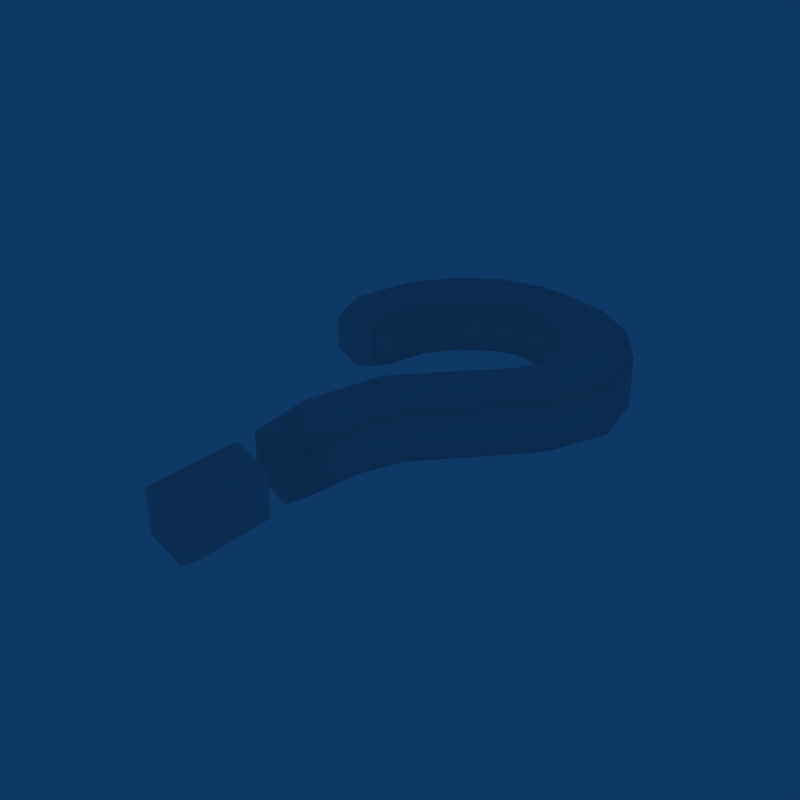 # Source: Special_Powerup_Mesh.blend  (saved by Blender 2.49.2; exported with 4.5.12 LTS)
import bpy
from mathutils import Matrix  # noqa: F401  (used for matrix-valued properties, if any)

bpy.ops.wm.read_factory_settings(use_empty=True)
scene = bpy.context.scene
scene.name = 'Scene'

# ---- collections
col_collection_1 = bpy.data.collections.new('Collection 1'); scene.collection.children.link(col_collection_1)

# ---- world
world_world = bpy.data.worlds.new('World'); scene.world = world_world
world_world.color = (0.05656, 0.2208, 0.4)
world_world.use_sun_shadow = False
world_world.sun_shadow_jitter_overblur = 0.0
world_world.cycles.sampling_method = 'MANUAL'
world_world.cycles.sample_map_resolution = 256

# ---- meshes
me_mesh = bpy.data.meshes.new('Mesh')
me_mesh.from_pydata([(-0.3517, 0.2469, 0.1138), (-0.259, 0.2102, 0.06588), (-0.4131, 0.4162, 0.06642), (-0.3217, 0.3748, 0.1143), (-0.2461, 0.4818, 0.1143), (-0.1804, 0.6488, 0.06642), (-0.1391, 0.5575, 0.1143), (-0.09762, 0.4662, 0.06641), (-0.01645, 0.5862, 0.1143), (-0.01645, 0.486, 0.0665), (0.1062, 0.5575, 0.1143), (0.2132, 0.4818, 0.1143), (0.1423, 0.4109, 0.06638), (0.2889, 0.3748, 0.1143), (0.3176, 0.2522, 0.1143), (0.2179, 0.2613, 0.06677), (0.2654, 0.127, 0.1143), (0.1818, 0.1824, 0.06636), (0.1506, 0.00171, 0.1143), (0.07658, 0.06952, 0.06627), (0.03564, -0.1238, 0.1143), (-0.04899, -0.06996, 0.06629), (-0.01653, -0.2908, 0.1143), (-0.259, 0.2102, -0.06588), (-0.2305, 0.3334, 0.06643), (-0.1752, 0.4109, 0.06638), (-0.09762, 0.4662, -0.06641), (-0.01645, 0.486, -0.0665), (0.06472, 0.4662, 0.06641), (0.06472, 0.4662, -0.06641), (0.1423, 0.4109, -0.06638), (0.1976, 0.3332, 0.06636), (0.1976, 0.3332, -0.06636), (-0.04899, -0.06996, -0.06629), (-0.1044, -0.2873, 0.06559), (-0.1044, -0.2873, -0.06559), (-0.4444, 0.2824, 0.06574), (-0.317, 0.5527, 0.06639), (-0.1804, 0.6488, -0.06642), (-0.01645, 0.6864, -0.06648), (-0.01645, 0.6864, 0.06648), (0.1475, 0.6488, -0.06642), (0.1475, 0.6488, 0.06642), (0.2841, 0.5527, 0.06639), (0.3802, 0.4161, 0.0664), (0.4172, 0.243, 0.06666), (0.3492, 0.07191, 0.06638), (0.2245, -0.0661, 0.06627), (0.1197, -0.1786, 0.06615), (0.07118, -0.2952, 0.0657), (-0.3517, 0.2469, -0.1138), (-0.4444, 0.2824, -0.06574), (-0.2305, 0.3334, -0.06643), (-0.3217, 0.3748, -0.1143), (-0.4131, 0.4162, -0.06642), (-0.1752, 0.4109, -0.06638), (-0.2461, 0.4818, -0.1143), (-0.317, 0.5527, -0.06639), (-0.1391, 0.5575, -0.1143), (-0.01645, 0.5862, -0.1143), (0.1062, 0.5575, -0.1143), (0.2132, 0.4818, -0.1143), (0.2841, 0.5527, -0.06639), (0.2889, 0.3748, -0.1143), (0.3802, 0.4161, -0.0664), (0.2179, 0.2613, -0.06677), (0.3176, 0.2522, -0.1143), (0.4172, 0.243, -0.06666), (0.1818, 0.1824, -0.06636), (0.2654, 0.127, -0.1143), (0.3492, 0.07191, -0.06638), (0.07658, 0.06952, -0.06627), (0.1506, 0.00171, -0.1143), (0.2245, -0.0661, -0.06627), (0.03564, -0.1238, -0.1143), (0.1197, -0.1786, -0.06615), (-0.01653, -0.2908, -0.1143), (0.07118, -0.2952, -0.0657), (-0.4166, 0.1675, 0.04609), (-0.3524, 0.1714, 0.08485), (-0.2906, 0.1641, 0.04376), (-0.2881, 0.1654, -0.0455), (-0.3524, 0.1714, -0.08485), (-0.4132, 0.1652, -0.04416), (-0.09178, -0.4598, 0.05769), (-0.09577, -0.4566, -0.06004), (-0.01644, -0.4487, -0.1104), (0.05891, -0.4598, -0.05768), (0.06289, -0.4565, 0.06004), (-0.01644, -0.4487, 0.1104), (-0.01645, -0.5768, 0.1104), (0.06287, -0.5689, 0.06006), (0.05889, -0.5656, -0.0577), (-0.01645, -0.5768, -0.1104), (-0.09578, -0.569, -0.06006), (-0.0918, -0.5657, 0.0577), (-0.01644, -0.7598, 0.1104), (0.06289, -0.7675, 0.06004), (-0.09178, -0.7709, 0.05769), (0.05891, -0.7708, -0.05768), (-0.01644, -0.7598, -0.1104), (-0.09577, -0.7676, -0.06004)], [], [(0, 3, 2, 36), (3, 0, 1, 24), (3, 4, 37, 2), (24, 25, 4, 3), (4, 6, 5, 37), (25, 7, 6, 4), (6, 8, 40, 5), (7, 9, 8, 6), (8, 10, 42, 40), (9, 28, 10, 8), (10, 11, 43, 42), (28, 12, 11, 10), (11, 13, 44, 43), (12, 31, 13, 11), (13, 14, 45, 44), (31, 15, 14, 13), (14, 16, 46, 45), (15, 17, 16, 14), (16, 18, 47, 46), (17, 19, 18, 16), (18, 20, 48, 47), (19, 21, 20, 18), (20, 22, 49, 48), (21, 34, 22, 20), (23, 52, 24, 1), (52, 55, 25, 24), (55, 26, 7, 25), (26, 27, 9, 7), (27, 29, 28, 9), (29, 30, 12, 28), (30, 32, 31, 12), (32, 65, 15, 31), (65, 68, 17, 15), (68, 71, 19, 17), (71, 33, 21, 19), (33, 35, 34, 21), (36, 2, 54, 51), (2, 37, 57, 54), (37, 5, 38, 57), (5, 40, 39, 38), (40, 42, 41, 39), (42, 43, 62, 41), (43, 44, 64, 62), (44, 45, 67, 64), (45, 46, 70, 67), (46, 47, 73, 70), (47, 48, 75, 73), (48, 49, 77, 75), (50, 53, 52, 23), (51, 54, 53, 50), (53, 56, 55, 52), (54, 57, 56, 53), (56, 58, 26, 55), (57, 38, 58, 56), (58, 59, 27, 26), (38, 39, 59, 58), (59, 60, 29, 27), (39, 41, 60, 59), (60, 61, 30, 29), (41, 62, 61, 60), (61, 63, 32, 30), (62, 64, 63, 61), (63, 66, 65, 32), (64, 67, 66, 63), (66, 69, 68, 65), (67, 70, 69, 66), (69, 72, 71, 68), (70, 73, 72, 69), (72, 74, 33, 71), (73, 75, 74, 72), (74, 76, 35, 33), (75, 77, 76, 74), (0, 36, 78, 79), (1, 0, 79, 80), (23, 1, 80, 81), (36, 51, 83, 78), (50, 23, 81, 82), (51, 50, 82, 83), (83, 82, 81), (83, 81, 80), (78, 83, 80), (78, 80, 79), (34, 35, 85, 84), (76, 77, 87, 86), (35, 76, 86, 85), (77, 49, 88, 87), (22, 34, 84, 89), (49, 22, 89, 88), (90, 96, 97, 91), (95, 98, 96, 90), (92, 91, 97, 99), (94, 93, 100, 101), (93, 92, 99, 100), (95, 94, 101, 98), (85, 86, 87), (84, 85, 87), (84, 87, 88), (84, 88, 89), (94, 92, 93), (95, 92, 94), (95, 91, 92), (95, 90, 91), (101, 100, 99), (98, 101, 99), (98, 99, 97), (98, 97, 96)])
me_mesh.polygons.foreach_set('use_smooth', [1, 1, 1, 1, 1, 1, 1, 1, 1, 1, 1, 1, 1, 1, 1, 1, 1, 1, 1, 1, 1, 1, 1, 1, 1, 1, 1, 1, 1, 1, 1, 1, 1, 1, 1, 1, 1, 1, 1, 1, 1, 1, 1, 1, 1, 1, 1, 1, 1, 1, 1, 1, 1, 1, 1, 1, 1, 1, 1, 1, 1, 1, 1, 1, 1, 1, 1, 1, 1, 1, 1, 1, 1, 1, 1, 1, 1, 1, 0, 0, 0, 0, 1, 1, 1, 1, 1, 1, 0, 0, 0, 0, 0, 0, 0, 0, 0, 0, 0, 0, 0, 0, 0, 0, 0, 0])
_uv = me_mesh.uv_layers.new(name='UVTex')
_uv.uv.foreach_set('vector', [0.5767, 0.4272, 0.5815, 0.4476, 0.5669, 0.4541, 0.562, 0.4328, 0.5815, 0.4476, 0.5767, 0.4272, 0.5915, 0.4213, 0.596, 0.441, 0.5815, 0.4476, 0.5935, 0.4646, 0.5823, 0.4759, 0.5669, 0.4541, 0.596, 0.441, 0.6048, 0.4533, 0.5935, 0.4646, 0.5815, 0.4476, 0.5935, 0.4646, 0.6106, 0.4767, 0.604, 0.4912, 0.5823, 0.4759, 0.6048, 0.4533, 0.6172, 0.4621, 0.6106, 0.4767, 0.5935, 0.4646, 0.6106, 0.4767, 0.6301, 0.4812, 0.6301, 0.4972, 0.604, 0.4912, 0.6172, 0.4621, 0.6301, 0.4653, 0.6301, 0.4812, 0.6106, 0.4767, 0.6301, 0.4812, 0.6496, 0.4767, 0.6562, 0.4912, 0.6301, 0.4972, 0.6301, 0.4653, 0.643, 0.4621, 0.6496, 0.4767, 0.6301, 0.4812, 0.6496, 0.4767, 0.6667, 0.4646, 0.678, 0.4759, 0.6562, 0.4912, 0.643, 0.4621, 0.6554, 0.4533, 0.6667, 0.4646, 0.6496, 0.4767, 0.6667, 0.4646, 0.6787, 0.4475, 0.6933, 0.4541, 0.678, 0.4759, 0.6554, 0.4533, 0.6642, 0.4409, 0.6787, 0.4475, 0.6667, 0.4646, 0.6787, 0.4475, 0.6833, 0.428, 0.6992, 0.4266, 0.6933, 0.4541, 0.6642, 0.4409, 0.6674, 0.4295, 0.6833, 0.428, 0.6787, 0.4475, 0.6833, 0.428, 0.675, 0.4081, 0.6883, 0.3993, 0.6992, 0.4266, 0.6674, 0.4295, 0.6617, 0.4169, 0.675, 0.4081, 0.6833, 0.428, 0.675, 0.4081, 0.6567, 0.3881, 0.6685, 0.3773, 0.6883, 0.3993, 0.6617, 0.4169, 0.6449, 0.3989, 0.6567, 0.3881, 0.675, 0.4081, 0.6567, 0.3881, 0.6384, 0.3681, 0.6518, 0.3594, 0.6685, 0.3773, 0.6449, 0.3989, 0.6249, 0.3767, 0.6384, 0.3681, 0.6567, 0.3881, 0.6384, 0.3681, 0.6301, 0.3415, 0.6441, 0.3408, 0.6518, 0.3594, 0.6249, 0.3767, 0.6161, 0.3421, 0.6301, 0.3415, 0.6384, 0.3681, 0.6662, 0.3774, 0.6858, 0.3773, 0.6858, 0.3984, 0.6662, 0.3983, 0.6858, 0.3773, 0.6982, 0.3773, 0.6982, 0.3984, 0.6858, 0.3984, 0.6048, 0.3773, 0.6172, 0.3773, 0.6172, 0.3984, 0.6048, 0.3984, 0.6172, 0.3773, 0.6301, 0.3773, 0.6301, 0.3984, 0.6172, 0.3984, 0.6301, 0.3773, 0.643, 0.3773, 0.643, 0.3984, 0.6301, 0.3984, 0.643, 0.3773, 0.6554, 0.3773, 0.6554, 0.3984, 0.643, 0.3984, 0.6982, 0.3773, 0.6858, 0.3773, 0.6858, 0.3984, 0.6982, 0.3984, 0.6858, 0.3773, 0.6743, 0.3772, 0.6743, 0.3985, 0.6858, 0.3984, 0.6743, 0.3772, 0.6618, 0.3773, 0.6618, 0.3984, 0.6743, 0.3985, 0.6618, 0.3773, 0.6438, 0.3773, 0.6438, 0.3984, 0.6618, 0.3984, 0.6438, 0.3773, 0.6216, 0.3773, 0.6216, 0.3984, 0.6438, 0.3984, 0.6216, 0.3773, 0.587, 0.3774, 0.587, 0.3983, 0.6216, 0.3984, 0.6777, 0.3983, 0.699, 0.3984, 0.699, 0.3773, 0.6777, 0.3774, 0.699, 0.3984, 0.7208, 0.3984, 0.7208, 0.3773, 0.699, 0.3773, 0.5823, 0.3984, 0.604, 0.3984, 0.604, 0.3773, 0.5823, 0.3773, 0.604, 0.3984, 0.6301, 0.3984, 0.6301, 0.3773, 0.604, 0.3773, 0.6301, 0.3984, 0.6562, 0.3984, 0.6562, 0.3773, 0.6301, 0.3773, 0.6562, 0.3984, 0.678, 0.3984, 0.678, 0.3773, 0.6562, 0.3773, 0.7208, 0.3984, 0.699, 0.3984, 0.699, 0.3773, 0.7208, 0.3773, 0.699, 0.3984, 0.6714, 0.3985, 0.6714, 0.3772, 0.699, 0.3773, 0.6714, 0.3985, 0.6442, 0.3984, 0.6442, 0.3773, 0.6714, 0.3772, 0.6442, 0.3984, 0.6222, 0.3984, 0.6222, 0.3773, 0.6442, 0.3773, 0.6222, 0.3984, 0.6043, 0.3984, 0.6043, 0.3773, 0.6222, 0.3773, 0.6043, 0.3984, 0.5857, 0.3983, 0.5857, 0.3774, 0.6043, 0.3773, 0.5767, 0.4272, 0.5815, 0.4476, 0.596, 0.441, 0.5915, 0.4213, 0.562, 0.4328, 0.5669, 0.4541, 0.5815, 0.4476, 0.5767, 0.4272, 0.5815, 0.4476, 0.5935, 0.4646, 0.6048, 0.4533, 0.596, 0.441, 0.5669, 0.4541, 0.5823, 0.4759, 0.5935, 0.4646, 0.5815, 0.4476, 0.5935, 0.4646, 0.6106, 0.4767, 0.6172, 0.4621, 0.6048, 0.4533, 0.5823, 0.4759, 0.604, 0.4912, 0.6106, 0.4767, 0.5935, 0.4646, 0.6106, 0.4767, 0.6301, 0.4812, 0.6301, 0.4653, 0.6172, 0.4621, 0.604, 0.4912, 0.6301, 0.4972, 0.6301, 0.4812, 0.6106, 0.4767, 0.6301, 0.4812, 0.6496, 0.4767, 0.643, 0.4621, 0.6301, 0.4653, 0.6301, 0.4972, 0.6562, 0.4912, 0.6496, 0.4767, 0.6301, 0.4812, 0.6496, 0.4767, 0.6667, 0.4646, 0.6554, 0.4533, 0.643, 0.4621, 0.6562, 0.4912, 0.678, 0.4759, 0.6667, 0.4646, 0.6496, 0.4767, 0.6667, 0.4646, 0.6787, 0.4475, 0.6642, 0.4409, 0.6554, 0.4533, 0.678, 0.4759, 0.6933, 0.4541, 0.6787, 0.4475, 0.6667, 0.4646, 0.6787, 0.4475, 0.6833, 0.428, 0.6674, 0.4295, 0.6642, 0.4409, 0.6933, 0.4541, 0.6992, 0.4266, 0.6833, 0.428, 0.6787, 0.4475, 0.6833, 0.428, 0.675, 0.4081, 0.6617, 0.4169, 0.6674, 0.4295, 0.6992, 0.4266, 0.6883, 0.3993, 0.675, 0.4081, 0.6833, 0.428, 0.675, 0.4081, 0.6567, 0.3881, 0.6449, 0.3989, 0.6617, 0.4169, 0.6883, 0.3993, 0.6685, 0.3773, 0.6567, 0.3881, 0.675, 0.4081, 0.6567, 0.3881, 0.6384, 0.3681, 0.6249, 0.3767, 0.6449, 0.3989, 0.6685, 0.3773, 0.6518, 0.3594, 0.6384, 0.3681, 0.6567, 0.3881, 0.6384, 0.3681, 0.6301, 0.3415, 0.6161, 0.3421, 0.6249, 0.3767, 0.6518, 0.3594, 0.6441, 0.3408, 0.6301, 0.3415, 0.6384, 0.3681, 0.5767, 0.4272, 0.562, 0.4328, 0.5664, 0.4145, 0.5766, 0.4152, 0.5915, 0.4213, 0.5767, 0.4272, 0.5766, 0.4152, 0.5865, 0.414, 0.6662, 0.3774, 0.6662, 0.3983, 0.6589, 0.3948, 0.6591, 0.3806, 0.6777, 0.3983, 0.6777, 0.3774, 0.6591, 0.3808, 0.6594, 0.3952, 0.5767, 0.4272, 0.5915, 0.4213, 0.5868, 0.4142, 0.5766, 0.4152, 0.562, 0.4328, 0.5767, 0.4272, 0.5766, 0.4152, 0.5669, 0.4142, 0.5669, 0.3808, 0.5766, 0.3743, 0.5868, 0.3806, 0.5669, 0.3808, 0.5868, 0.3806, 0.5865, 0.3948, 0.5664, 0.3952, 0.5669, 0.3808, 0.5865, 0.3948, 0.5664, 0.3952, 0.5865, 0.3948, 0.5766, 0.4014, 0.587, 0.3983, 0.587, 0.3774, 0.56, 0.3783, 0.5595, 0.397, 0.6301, 0.3415, 0.6441, 0.3408, 0.6421, 0.3146, 0.6301, 0.3164, 0.6161, 0.3421, 0.6301, 0.3415, 0.6301, 0.3164, 0.6175, 0.3151, 0.5857, 0.3774, 0.5857, 0.3983, 0.56, 0.3974, 0.5595, 0.3787, 0.6301, 0.3415, 0.6161, 0.3421, 0.6181, 0.3146, 0.6301, 0.3164, 0.6441, 0.3408, 0.6301, 0.3415, 0.6301, 0.3164, 0.6428, 0.3151, 0.6301, 0.296, 0.6301, 0.2669, 0.6428, 0.2656, 0.6427, 0.2972, 0.6181, 0.2978, 0.6181, 0.2651, 0.6301, 0.2669, 0.6301, 0.296, 0.5427, 0.3787, 0.5421, 0.3974, 0.5105, 0.3974, 0.51, 0.3787, 0.6175, 0.2972, 0.6301, 0.296, 0.6301, 0.2669, 0.6175, 0.2656, 0.6301, 0.296, 0.6421, 0.2978, 0.6421, 0.2651, 0.6301, 0.2669, 0.5426, 0.397, 0.5421, 0.3783, 0.5105, 0.3783, 0.51, 0.397, 0.6175, 0.3783, 0.6301, 0.3703, 0.6421, 0.3787, 0.6181, 0.397, 0.6175, 0.3783, 0.6421, 0.3787, 0.6181, 0.397, 0.6421, 0.3787, 0.6428, 0.3974, 0.6181, 0.397, 0.6428, 0.3974, 0.6301, 0.4054, 0.6175, 0.3783, 0.6421, 0.3787, 0.6301, 0.3703, 0.6181, 0.397, 0.6421, 0.3787, 0.6175, 0.3783, 0.6181, 0.397, 0.6427, 0.3974, 0.6421, 0.3787, 0.6181, 0.397, 0.6301, 0.4054, 0.6427, 0.3974, 0.6175, 0.3783, 0.6301, 0.3703, 0.6421, 0.3787, 0.6181, 0.397, 0.6175, 0.3783, 0.6421, 0.3787, 0.6181, 0.397, 0.6421, 0.3787, 0.6428, 0.3974, 0.6181, 0.397, 0.6428, 0.3974, 0.6301, 0.4054])
me_mesh.use_remesh_preserve_volume = False
me_mesh.use_remesh_preserve_attributes = False
me_mesh.use_mirror_vertex_groups = False
me_mesh.update()

# ---- objects
ob_curve_002 = bpy.data.objects.new('Curve.002', me_mesh)

# ---- transforms, parenting, visibility, modifiers, constraints
ob_curve_002.location = (0.0, 0.0, 0.0)
ob_curve_002.lock_rotations_4d = False
ob_curve_002.empty_display_type = 'ARROWS'
ob_curve_002.lineart.crease_threshold = 0.0

# ---- collection membership
col_collection_1.objects.link(ob_curve_002)

# ---- scene / render settings (as saved in the file)
scene.frame_start = 1; scene.frame_end = 250; scene.frame_set(1)
scene.render.engine = 'BLENDER_EEVEE_NEXT'
scene.render.image_settings.compression = 90
scene.render.resolution_x = 640
scene.render.resolution_y = 640
scene.render.pixel_aspect_x = 100.0
scene.render.pixel_aspect_y = 100.0
scene.render.fps = 25
scene.render.dither_intensity = 0.0
scene.render.use_compositing = False
scene.render.use_sequencer = False
scene.render.bake_margin = 2
scene.render.bake_bias = 0.0
scene.render.use_stamp_time = False
scene.render.use_stamp_date = False
scene.render.use_stamp_frame = False
scene.render.use_stamp_camera = False
scene.render.use_stamp_scene = False
scene.render.use_stamp_filename = False
scene.render.use_stamp_render_time = False
scene.render.stamp_font_size = 0
scene.cycles.use_denoising = False
scene.cycles.samples = 10
scene.cycles.sampling_pattern = 'TABULATED_SOBOL'
scene.cycles.light_sampling_threshold = 0.0
scene.cycles.use_adaptive_sampling = False
scene.cycles.use_light_tree = False
scene.cycles.blur_glossy = 0.0
scene.cycles.volume_bounces = 1
scene.cycles.pixel_filter_type = 'GAUSSIAN'
scene.cycles.sample_clamp_indirect = 0.0
scene.view_settings.view_transform = 'Raw'
bpy.context.view_layer.update()

# ---- added for rendering (the .blend has no active camera): camera
cam_auto = bpy.data.cameras.new('AutoCamera')
cam_auto.lens = 50.0
cam_auto.sensor_width = 36.0
cam_auto.clip_end = 1000.0
ob_auto_camera = bpy.data.objects.new('AutoCamera', cam_auto)
scene.collection.objects.link(ob_auto_camera)
ob_auto_camera.location = (1.56701, -1.93894, 1.26447)
ob_auto_camera.rotation_euler = (1.09748, -7.21219e-08, 0.694738)
scene.camera = ob_auto_camera
bpy.context.view_layer.update()
